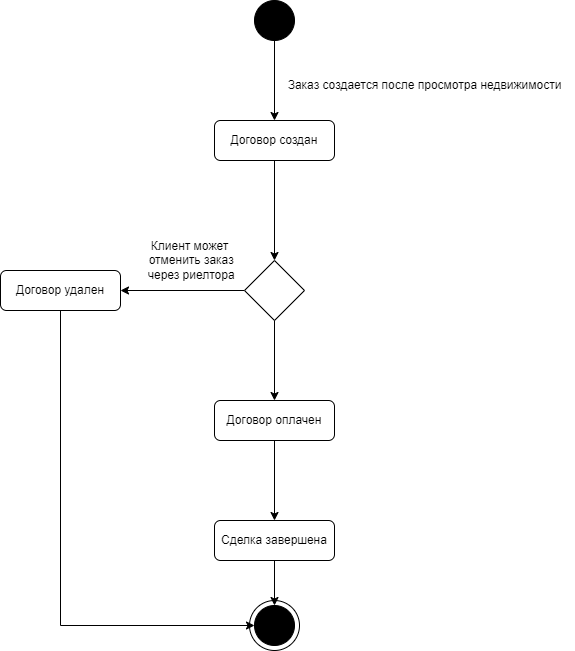

The diagram above was exported from draw.io. Its source (the exported page's mxGraphModel, read from the mxfile embedded in the PNG):
<mxGraphModel dx="1434" dy="707" grid="1" gridSize="10" guides="1" tooltips="1" connect="1" arrows="1" fold="1" page="1" pageScale="1" pageWidth="827" pageHeight="1169" math="0" shadow="0">
  <root>
    <mxCell id="0" />
    <mxCell id="1" parent="0" />
    <mxCell id="3o3yVCOdbxGPQUFNc381-1" value="м" style="ellipse;whiteSpace=wrap;html=1;aspect=fixed;fillColor=#000000;" vertex="1" parent="1">
      <mxGeometry x="394" width="40" height="40" as="geometry" />
    </mxCell>
    <mxCell id="3o3yVCOdbxGPQUFNc381-25" style="edgeStyle=orthogonalEdgeStyle;rounded=0;orthogonalLoop=1;jettySize=auto;html=1;exitX=0.5;exitY=1;exitDx=0;exitDy=0;" edge="1" parent="1" source="3o3yVCOdbxGPQUFNc381-2" target="3o3yVCOdbxGPQUFNc381-13">
      <mxGeometry relative="1" as="geometry">
        <mxPoint x="414" y="250" as="targetPoint" />
      </mxGeometry>
    </mxCell>
    <mxCell id="3o3yVCOdbxGPQUFNc381-2" value="Договор создан" style="rounded=1;whiteSpace=wrap;html=1;fillColor=#FFFFFF;" vertex="1" parent="1">
      <mxGeometry x="354" y="120" width="120" height="40" as="geometry" />
    </mxCell>
    <mxCell id="3o3yVCOdbxGPQUFNc381-4" value="Договор&amp;nbsp;оплачен" style="rounded=1;whiteSpace=wrap;html=1;fillColor=#FFFFFF;" vertex="1" parent="1">
      <mxGeometry x="354" y="400" width="120" height="40" as="geometry" />
    </mxCell>
    <mxCell id="3o3yVCOdbxGPQUFNc381-5" value="" style="endArrow=classic;html=1;rounded=0;entryX=0.5;entryY=0;entryDx=0;entryDy=0;exitX=0.5;exitY=1;exitDx=0;exitDy=0;" edge="1" parent="1" source="3o3yVCOdbxGPQUFNc381-1" target="3o3yVCOdbxGPQUFNc381-2">
      <mxGeometry width="50" height="50" relative="1" as="geometry">
        <mxPoint x="180" y="240" as="sourcePoint" />
        <mxPoint x="230" y="190" as="targetPoint" />
      </mxGeometry>
    </mxCell>
    <mxCell id="3o3yVCOdbxGPQUFNc381-11" value="" style="group" vertex="1" connectable="0" parent="1">
      <mxGeometry x="389" y="600" width="85" height="50" as="geometry" />
    </mxCell>
    <mxCell id="3o3yVCOdbxGPQUFNc381-10" value="" style="ellipse;whiteSpace=wrap;html=1;aspect=fixed;" vertex="1" parent="3o3yVCOdbxGPQUFNc381-11">
      <mxGeometry width="50" height="50" as="geometry" />
    </mxCell>
    <mxCell id="3o3yVCOdbxGPQUFNc381-8" value="м" style="ellipse;whiteSpace=wrap;html=1;aspect=fixed;fillColor=#000000;" vertex="1" parent="3o3yVCOdbxGPQUFNc381-11">
      <mxGeometry x="5" y="5" width="40" height="40" as="geometry" />
    </mxCell>
    <mxCell id="3o3yVCOdbxGPQUFNc381-26" style="edgeStyle=orthogonalEdgeStyle;rounded=0;orthogonalLoop=1;jettySize=auto;html=1;exitX=0;exitY=0.5;exitDx=0;exitDy=0;entryX=1;entryY=0.5;entryDx=0;entryDy=0;" edge="1" parent="1" source="3o3yVCOdbxGPQUFNc381-13" target="3o3yVCOdbxGPQUFNc381-22">
      <mxGeometry relative="1" as="geometry" />
    </mxCell>
    <mxCell id="3o3yVCOdbxGPQUFNc381-13" value="" style="rhombus;whiteSpace=wrap;html=1;fillColor=#FFFFFF;" vertex="1" parent="1">
      <mxGeometry x="384" y="260" width="60" height="60" as="geometry" />
    </mxCell>
    <mxCell id="3o3yVCOdbxGPQUFNc381-15" value="" style="endArrow=classic;html=1;rounded=0;entryX=0.5;entryY=0;entryDx=0;entryDy=0;exitX=0.5;exitY=1;exitDx=0;exitDy=0;" edge="1" parent="1" source="3o3yVCOdbxGPQUFNc381-13" target="3o3yVCOdbxGPQUFNc381-4">
      <mxGeometry width="50" height="50" relative="1" as="geometry">
        <mxPoint x="180" y="200" as="sourcePoint" />
        <mxPoint x="230" y="150" as="targetPoint" />
      </mxGeometry>
    </mxCell>
    <mxCell id="3o3yVCOdbxGPQUFNc381-18" value="Сделка завершена" style="rounded=1;whiteSpace=wrap;html=1;fillColor=#FFFFFF;" vertex="1" parent="1">
      <mxGeometry x="354" y="520" width="120" height="40" as="geometry" />
    </mxCell>
    <mxCell id="3o3yVCOdbxGPQUFNc381-19" value="" style="endArrow=classic;html=1;rounded=0;entryX=0.5;entryY=0;entryDx=0;entryDy=0;exitX=0.5;exitY=1;exitDx=0;exitDy=0;" edge="1" parent="1" source="3o3yVCOdbxGPQUFNc381-4" target="3o3yVCOdbxGPQUFNc381-18">
      <mxGeometry width="50" height="50" relative="1" as="geometry">
        <mxPoint x="190" y="510" as="sourcePoint" />
        <mxPoint x="240" y="460" as="targetPoint" />
      </mxGeometry>
    </mxCell>
    <mxCell id="3o3yVCOdbxGPQUFNc381-20" value="" style="endArrow=classic;html=1;rounded=0;entryX=0.5;entryY=0;entryDx=0;entryDy=0;exitX=0.5;exitY=1;exitDx=0;exitDy=0;" edge="1" parent="1" source="3o3yVCOdbxGPQUFNc381-18" target="3o3yVCOdbxGPQUFNc381-8">
      <mxGeometry width="50" height="50" relative="1" as="geometry">
        <mxPoint x="424" y="450" as="sourcePoint" />
        <mxPoint x="424" y="510" as="targetPoint" />
      </mxGeometry>
    </mxCell>
    <mxCell id="3o3yVCOdbxGPQUFNc381-27" style="edgeStyle=orthogonalEdgeStyle;rounded=0;orthogonalLoop=1;jettySize=auto;html=1;exitX=0.5;exitY=1;exitDx=0;exitDy=0;entryX=0;entryY=0.5;entryDx=0;entryDy=0;" edge="1" parent="1" source="3o3yVCOdbxGPQUFNc381-22" target="3o3yVCOdbxGPQUFNc381-8">
      <mxGeometry relative="1" as="geometry" />
    </mxCell>
    <mxCell id="3o3yVCOdbxGPQUFNc381-22" value="Договор&amp;nbsp;удален" style="rounded=1;whiteSpace=wrap;html=1;fillColor=#FFFFFF;" vertex="1" parent="1">
      <mxGeometry x="140" y="270" width="120" height="40" as="geometry" />
    </mxCell>
    <mxCell id="3o3yVCOdbxGPQUFNc381-28" value="Заказ создается после просмотра недвижимости" style="text;html=1;align=center;verticalAlign=middle;resizable=0;points=[];autosize=1;strokeColor=none;fillColor=none;" vertex="1" parent="1">
      <mxGeometry x="414" y="70" width="300" height="30" as="geometry" />
    </mxCell>
    <mxCell id="3o3yVCOdbxGPQUFNc381-30" value="Клиент может&lt;br&gt;&amp;nbsp;отменить заказ&lt;br&gt;&amp;nbsp;через риелтора" style="text;html=1;align=center;verticalAlign=middle;resizable=0;points=[];autosize=1;strokeColor=none;fillColor=none;" vertex="1" parent="1">
      <mxGeometry x="274" y="230" width="110" height="60" as="geometry" />
    </mxCell>
  </root>
</mxGraphModel>